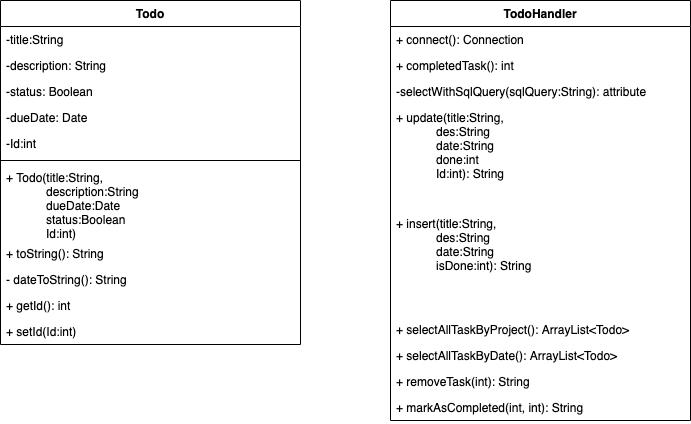

The diagram above was exported from draw.io. Its source (the exported page's mxGraphModel, read from the mxfile embedded in the PNG):
<mxGraphModel dx="946" dy="614" grid="1" gridSize="10" guides="1" tooltips="1" connect="1" arrows="1" fold="1" page="1" pageScale="1" pageWidth="827" pageHeight="1169" math="0" shadow="0">
  <root>
    <mxCell id="0" />
    <mxCell id="1" parent="0" />
    <mxCell id="_M6pFEVR6g-nkvnURsf8-17" value="Todo" style="swimlane;fontStyle=1;align=center;verticalAlign=top;childLayout=stackLayout;horizontal=1;startSize=26;horizontalStack=0;resizeParent=1;resizeParentMax=0;resizeLast=0;collapsible=1;marginBottom=0;" parent="1" vertex="1">
      <mxGeometry x="120" y="140" width="300" height="344" as="geometry" />
    </mxCell>
    <mxCell id="_M6pFEVR6g-nkvnURsf8-18" value="-title:String&#10;" style="text;strokeColor=none;fillColor=none;align=left;verticalAlign=top;spacingLeft=4;spacingRight=4;overflow=hidden;rotatable=0;points=[[0,0.5],[1,0.5]];portConstraint=eastwest;" parent="_M6pFEVR6g-nkvnURsf8-17" vertex="1">
      <mxGeometry y="26" width="300" height="26" as="geometry" />
    </mxCell>
    <mxCell id="_M6pFEVR6g-nkvnURsf8-21" value="-description: String&#10;" style="text;strokeColor=none;fillColor=none;align=left;verticalAlign=top;spacingLeft=4;spacingRight=4;overflow=hidden;rotatable=0;points=[[0,0.5],[1,0.5]];portConstraint=eastwest;" parent="_M6pFEVR6g-nkvnURsf8-17" vertex="1">
      <mxGeometry y="52" width="300" height="26" as="geometry" />
    </mxCell>
    <mxCell id="_M6pFEVR6g-nkvnURsf8-24" value="-status: Boolean&#10;" style="text;strokeColor=none;fillColor=none;align=left;verticalAlign=top;spacingLeft=4;spacingRight=4;overflow=hidden;rotatable=0;points=[[0,0.5],[1,0.5]];portConstraint=eastwest;" parent="_M6pFEVR6g-nkvnURsf8-17" vertex="1">
      <mxGeometry y="78" width="300" height="26" as="geometry" />
    </mxCell>
    <mxCell id="_M6pFEVR6g-nkvnURsf8-22" value="-dueDate: Date&#10;" style="text;strokeColor=none;fillColor=none;align=left;verticalAlign=top;spacingLeft=4;spacingRight=4;overflow=hidden;rotatable=0;points=[[0,0.5],[1,0.5]];portConstraint=eastwest;" parent="_M6pFEVR6g-nkvnURsf8-17" vertex="1">
      <mxGeometry y="104" width="300" height="26" as="geometry" />
    </mxCell>
    <mxCell id="_M6pFEVR6g-nkvnURsf8-25" value="-Id:int" style="text;strokeColor=none;fillColor=none;align=left;verticalAlign=top;spacingLeft=4;spacingRight=4;overflow=hidden;rotatable=0;points=[[0,0.5],[1,0.5]];portConstraint=eastwest;" parent="_M6pFEVR6g-nkvnURsf8-17" vertex="1">
      <mxGeometry y="130" width="300" height="26" as="geometry" />
    </mxCell>
    <mxCell id="_M6pFEVR6g-nkvnURsf8-19" value="" style="line;strokeWidth=1;fillColor=none;align=left;verticalAlign=middle;spacingTop=-1;spacingLeft=3;spacingRight=3;rotatable=0;labelPosition=right;points=[];portConstraint=eastwest;" parent="_M6pFEVR6g-nkvnURsf8-17" vertex="1">
      <mxGeometry y="156" width="300" height="8" as="geometry" />
    </mxCell>
    <mxCell id="_M6pFEVR6g-nkvnURsf8-16" value="+ Todo(title:String,&#10;            description:String&#10;            dueDate:Date&#10;            status:Boolean&#10;            Id:int)" style="text;strokeColor=none;fillColor=none;align=left;verticalAlign=top;spacingLeft=4;spacingRight=4;overflow=hidden;rotatable=0;points=[[0,0.5],[1,0.5]];portConstraint=eastwest;" parent="_M6pFEVR6g-nkvnURsf8-17" vertex="1">
      <mxGeometry y="164" width="300" height="76" as="geometry" />
    </mxCell>
    <mxCell id="_M6pFEVR6g-nkvnURsf8-20" value="+ toString(): String" style="text;strokeColor=none;fillColor=none;align=left;verticalAlign=top;spacingLeft=4;spacingRight=4;overflow=hidden;rotatable=0;points=[[0,0.5],[1,0.5]];portConstraint=eastwest;" parent="_M6pFEVR6g-nkvnURsf8-17" vertex="1">
      <mxGeometry y="240" width="300" height="26" as="geometry" />
    </mxCell>
    <mxCell id="_M6pFEVR6g-nkvnURsf8-26" value="- dateToString(): String" style="text;strokeColor=none;fillColor=none;align=left;verticalAlign=top;spacingLeft=4;spacingRight=4;overflow=hidden;rotatable=0;points=[[0,0.5],[1,0.5]];portConstraint=eastwest;" parent="_M6pFEVR6g-nkvnURsf8-17" vertex="1">
      <mxGeometry y="266" width="300" height="26" as="geometry" />
    </mxCell>
    <mxCell id="_M6pFEVR6g-nkvnURsf8-27" value="+ getId(): int" style="text;strokeColor=none;fillColor=none;align=left;verticalAlign=top;spacingLeft=4;spacingRight=4;overflow=hidden;rotatable=0;points=[[0,0.5],[1,0.5]];portConstraint=eastwest;" parent="_M6pFEVR6g-nkvnURsf8-17" vertex="1">
      <mxGeometry y="292" width="300" height="26" as="geometry" />
    </mxCell>
    <mxCell id="_M6pFEVR6g-nkvnURsf8-28" value="+ setId(Id:int)" style="text;strokeColor=none;fillColor=none;align=left;verticalAlign=top;spacingLeft=4;spacingRight=4;overflow=hidden;rotatable=0;points=[[0,0.5],[1,0.5]];portConstraint=eastwest;" parent="_M6pFEVR6g-nkvnURsf8-17" vertex="1">
      <mxGeometry y="318" width="300" height="26" as="geometry" />
    </mxCell>
    <mxCell id="_M6pFEVR6g-nkvnURsf8-31" value="TodoHandler" style="swimlane;fontStyle=1;align=center;verticalAlign=top;childLayout=stackLayout;horizontal=1;startSize=26;horizontalStack=0;resizeParent=1;resizeParentMax=0;resizeLast=0;collapsible=1;marginBottom=0;" parent="1" vertex="1">
      <mxGeometry x="510" y="140" width="300" height="420" as="geometry" />
    </mxCell>
    <mxCell id="_M6pFEVR6g-nkvnURsf8-34" value="+ connect(): Connection" style="text;strokeColor=none;fillColor=none;align=left;verticalAlign=top;spacingLeft=4;spacingRight=4;overflow=hidden;rotatable=0;points=[[0,0.5],[1,0.5]];portConstraint=eastwest;" parent="_M6pFEVR6g-nkvnURsf8-31" vertex="1">
      <mxGeometry y="26" width="300" height="26" as="geometry" />
    </mxCell>
    <mxCell id="_M6pFEVR6g-nkvnURsf8-35" value="+ completedTask(): int" style="text;strokeColor=none;fillColor=none;align=left;verticalAlign=top;spacingLeft=4;spacingRight=4;overflow=hidden;rotatable=0;points=[[0,0.5],[1,0.5]];portConstraint=eastwest;" parent="_M6pFEVR6g-nkvnURsf8-31" vertex="1">
      <mxGeometry y="52" width="300" height="26" as="geometry" />
    </mxCell>
    <mxCell id="_M6pFEVR6g-nkvnURsf8-40" value="-selectWithSqlQuery(sqlQuery:String): attribute" style="text;strokeColor=none;fillColor=none;align=left;verticalAlign=top;spacingLeft=4;spacingRight=4;overflow=hidden;rotatable=0;points=[[0,0.5],[1,0.5]];portConstraint=eastwest;" parent="_M6pFEVR6g-nkvnURsf8-31" vertex="1">
      <mxGeometry y="78" width="300" height="26" as="geometry" />
    </mxCell>
    <mxCell id="_M6pFEVR6g-nkvnURsf8-47" value="+ update(title:String,&#10;            des:String&#10;            date:String&#10;            done:int&#10;            Id:int): String" style="text;strokeColor=none;fillColor=none;align=left;verticalAlign=top;spacingLeft=4;spacingRight=4;overflow=hidden;rotatable=0;points=[[0,0.5],[1,0.5]];portConstraint=eastwest;" parent="_M6pFEVR6g-nkvnURsf8-31" vertex="1">
      <mxGeometry y="104" width="300" height="106" as="geometry" />
    </mxCell>
    <mxCell id="_M6pFEVR6g-nkvnURsf8-48" value="+ insert(title:String,&#10;            des:String&#10;            date:String&#10;            isDone:int): String" style="text;strokeColor=none;fillColor=none;align=left;verticalAlign=top;spacingLeft=4;spacingRight=4;overflow=hidden;rotatable=0;points=[[0,0.5],[1,0.5]];portConstraint=eastwest;" parent="_M6pFEVR6g-nkvnURsf8-31" vertex="1">
      <mxGeometry y="210" width="300" height="106" as="geometry" />
    </mxCell>
    <mxCell id="_M6pFEVR6g-nkvnURsf8-51" value="+ selectAllTaskByProject(): ArrayList&lt;Todo&gt;" style="text;strokeColor=none;fillColor=none;align=left;verticalAlign=top;spacingLeft=4;spacingRight=4;overflow=hidden;rotatable=0;points=[[0,0.5],[1,0.5]];portConstraint=eastwest;" parent="_M6pFEVR6g-nkvnURsf8-31" vertex="1">
      <mxGeometry y="316" width="300" height="26" as="geometry" />
    </mxCell>
    <mxCell id="_M6pFEVR6g-nkvnURsf8-52" value="+ selectAllTaskByDate(): ArrayList&lt;Todo&gt;" style="text;strokeColor=none;fillColor=none;align=left;verticalAlign=top;spacingLeft=4;spacingRight=4;overflow=hidden;rotatable=0;points=[[0,0.5],[1,0.5]];portConstraint=eastwest;" parent="_M6pFEVR6g-nkvnURsf8-31" vertex="1">
      <mxGeometry y="342" width="300" height="26" as="geometry" />
    </mxCell>
    <mxCell id="FgVAA2IWX_z8PS3yUjtO-2" value="+ removeTask(int): String" style="text;strokeColor=none;fillColor=none;align=left;verticalAlign=top;spacingLeft=4;spacingRight=4;overflow=hidden;rotatable=0;points=[[0,0.5],[1,0.5]];portConstraint=eastwest;" vertex="1" parent="_M6pFEVR6g-nkvnURsf8-31">
      <mxGeometry y="368" width="300" height="26" as="geometry" />
    </mxCell>
    <mxCell id="FgVAA2IWX_z8PS3yUjtO-1" value="+ markAsCompleted(int, int): String" style="text;strokeColor=none;fillColor=none;align=left;verticalAlign=top;spacingLeft=4;spacingRight=4;overflow=hidden;rotatable=0;points=[[0,0.5],[1,0.5]];portConstraint=eastwest;" vertex="1" parent="_M6pFEVR6g-nkvnURsf8-31">
      <mxGeometry y="394" width="300" height="26" as="geometry" />
    </mxCell>
  </root>
</mxGraphModel>